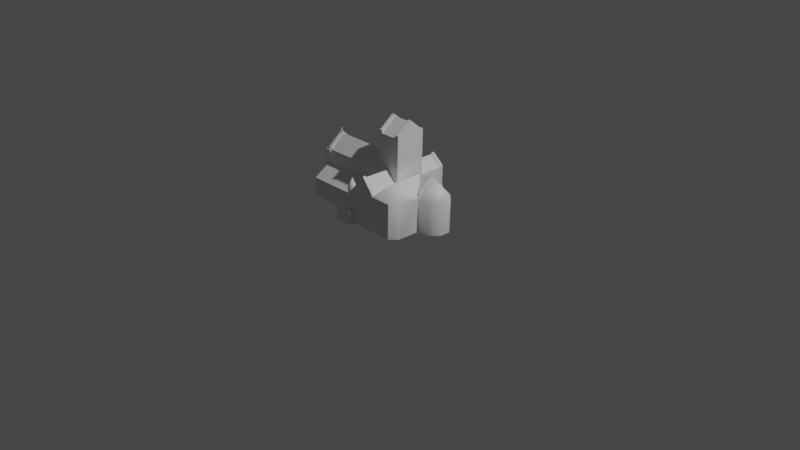 # Source: eglise.blend  (saved by Blender 3.1.7; exported with 4.5.12 LTS)
import bpy
from mathutils import Matrix  # noqa: F401  (used for matrix-valued properties, if any)

bpy.ops.wm.read_factory_settings(use_empty=True)
scene = bpy.context.scene
scene.name = 'Scene'

# ---- collections
col_collection = bpy.data.collections.new('Collection'); scene.collection.children.link(col_collection)

# ---- materials (node trees are filled in below, after node groups)
mat_default_obj = bpy.data.materials.new('Default OBJ')
mat_default_obj.use_transparent_shadow = False

# ---- material node trees
mat_default_obj.use_nodes = True; mat_default_obj.node_tree.nodes.clear()
_N = mat_default_obj.node_tree.nodes; _L = mat_default_obj.node_tree.links
n0 = _N.new('ShaderNodeBsdfPrincipled'); n0.name = 'Principled BSDF'; n0.location = (10, 300)
n0.distribution = 'GGX'
n0.subsurface_method = 'RANDOM_WALK_SKIN'
n0.inputs[3].default_value = 1.45
n0.inputs[27].default_value = (0.0, 0.0, 0.0, 1.0)
n0.inputs[28].default_value = 1.0
n1 = _N.new('ShaderNodeOutputMaterial'); n1.name = 'Material Output'; n1.location = (300, 300)
_L.new(n0.outputs[0], n1.inputs[0])
n1.is_active_output = True

# ---- world
world_world = bpy.data.worlds.new('World'); scene.world = world_world
world_world.use_nodes = True; world_world.node_tree.nodes.clear()
_N = world_world.node_tree.nodes; _L = world_world.node_tree.links
n0 = _N.new('ShaderNodeOutputWorld'); n0.name = 'World Output'; n0.location = (300, 300)
n1 = _N.new('ShaderNodeBackground'); n1.name = 'Background'; n1.location = (10, 300)
n1.inputs[0].default_value = (0.05088, 0.05088, 0.05088, 1.0)
_L.new(n1.outputs[0], n0.inputs[0])
n0.is_active_output = True
world_world.color = (0.05088, 0.05088, 0.05088)
world_world.use_sun_shadow = False
world_world.sun_shadow_jitter_overblur = 0.0

# ---- cameras
cam_camera = bpy.data.cameras.new('Camera')
cam_camera.clip_end = 100.0
cam_camera.ortho_scale = 7.314

# ---- lights
light_light = bpy.data.lights.new('Light', 'POINT')
light_light.transmission_factor = 0.0
light_light.energy = 1000.0
light_light.shadow_soft_size = 0.1
light_light.shadow_maximum_resolution = 0.006
light_light.use_absolute_resolution = True

# ---- meshes
me_fabconvert_com_auvres = bpy.data.meshes.new('FabConvert.com_auvres')
me_fabconvert_com_auvres.from_pydata([(-1094.0, -172.1, 733.8), (-1092.0, -179.7, 733.8), (-1091.0, -185.4, 708.2), (-1091.0, -185.4, 739.7), (-1092.0, -179.7, 747.5), (-1089.0, -193.0, 739.7), (-1089.0, -193.0, 733.8), (-272.0, 37.08, 1161.0), (-314.3, 195.1, 1024.0), (388.7, 20.5, 393.7), (-171.5, -446.5, 165.4), (-171.5, -446.5, 417.3), (9.219, 493.5, 4.547e-13), (86.89, 483.3, 4.547e-13), (-146.7, -539.3, 417.3), (584.2, 193.5, 4.547e-13), (566.0, 261.6, 393.7), (547.7, 329.7, 393.7), (111.2, 333.4, 255.9), (-121.8, 617.4, 492.1), (-1094.0, -194.5, 739.7), (302.2, 190.9, 629.9), (340.3, 201.1, 629.9), (409.4, -361.2, 4.547e-13), (-1094.0, -194.5, 733.8), (-264.4, 579.2, 610.2), (-111.6, 579.3, 492.1), (388.7, 20.5, 417.3), (463.1, -257.1, 4.547e-13), (388.7, 20.5, 4.547e-13), (134.6, 421.1, 255.9), (-1100.0, -173.6, 733.8), (-146.7, -539.3, 165.4), (-126.8, -504.8, 417.3), (15.82, -466.6, 610.2), (-1091.0, -185.4, 747.5), (-1096.0, -186.9, 739.7), (-82.05, 469.1, 4.547e-13), (284.0, -243.1, 590.6), (-35.18, 294.1, 1024.0), (-35.18, 294.1, 472.4), (-73.2, 283.9, 984.3), (-185.6, -133.4, 1024.0), (-1180.0, -73.69, 412.5), (-1195.0, -16.65, 531.5), (158.4, -428.4, 437.0), (-137.0, -466.8, 437.0), (5.632, -428.6, 590.6), (148.2, -390.4, 417.3), (-1157.0, -6.462, 551.2), (-1155.0, -5.829, 531.5), (-1157.0, -6.462, 531.5), (-1098.0, -181.2, 747.5), (-1098.0, -181.2, 739.7), (350.6, 10.31, 444.9), (-229.8, -491.3, 165.4), (13.22, 113.5, 602.4), (350.6, 10.31, 417.3), (-1022.0, -357.5, 531.5), (-1071.0, -176.9, 688.5), (-229.8, -491.3, 417.3), (-219.5, -529.7, 417.3), (62.21, 295.8, 255.9), (56.09, 318.6, 390.2), (253.8, 371.6, 444.9), (111.2, 333.4, 4.547e-13), (291.9, 381.8, 4.547e-13), (-35.18, 294.1, 417.3), (-1060.0, -367.7, 551.2), (-170.6, -341.3, 220.5), (-1092.0, -179.7, 739.7), (358.9, 131.8, 417.3), (179.8, 145.8, 590.6), (463.1, -257.1, 417.3), (-1074.0, -165.5, 698.3), (-1112.0, -175.7, 708.2), (-1106.0, -198.5, 708.2), (-111.6, 579.3, 4.547e-13), (-35.18, 294.1, 390.2), (-121.8, 617.4, -1.89), (-1022.0, -357.5, 551.2), (-1068.0, -188.3, 708.2), (-1074.0, -165.5, 708.2), (-185.6, -133.4, 984.3), (-191.6, -110.8, 1024.0), (-234.0, 47.27, 1161.0), (-282.4, 227.9, 984.3), (-282.4, 227.9, 1024.0), (-82.05, 469.1, 255.9), (35.71, 394.6, 331.8), (-24.8, 103.3, 1161.0), (-73.2, 283.9, 1024.0), (-1119.0, 3.728, 551.2), (-1112.0, -175.7, 698.3), (23.6, -77.33, 1024.0), (-1210.0, 191.3, 4.547e-13), (-373.4, 415.5, 4.547e-13), (-1209.0, 187.0, 220.5), (-1091.0, -185.4, 733.8), (-1096.0, -186.9, 733.8), (5.632, -428.6, 610.2), (148.2, -390.4, 437.0), (-35.18, 294.1, 4.547e-13), (-35.18, 294.1, 255.9), (-320.4, 217.7, 1024.0), (-276.3, 205.3, 1024.0), (-67.15, 261.4, 1024.0), (-320.4, 217.7, 472.4), (-396.8, 502.9, 472.4), (-341.8, -387.2, 165.4), (-209.9, -456.8, 417.3), (-209.9, -456.8, 165.4), (291.9, 381.8, 393.7), (-111.6, 579.3, 472.4), (-1150.0, -79.87, 516.2), (-1153.0, -66.56, 4.416e-13), (-1087.0, -313.7, 4.547e-13), (-1068.0, -188.3, 698.3), (-1106.0, -198.5, 698.3), (-372.2, 411.2, 220.5), (-320.4, 217.7, 354.3), (-407.0, 541.0, 4.547e-13), (-396.8, 502.9, 492.1), (-24.8, 103.3, 1142.0), (-234.0, 47.27, 1142.0), (23.6, -77.33, 984.3), (-407.0, 541.0, 492.1), (-254.2, 541.1, 610.2), (61.63, -67.14, 417.3), (54.23, -39.53, 417.3), (158.4, -428.4, 417.3), (432.2, 397.1, 393.7), (13.22, 113.5, 1161.0), (-29.13, 271.6, 1024.0), (61.63, -67.14, 1024.0), (-80.98, -105.3, 590.6), (-223.6, -143.6, 531.5), (-223.6, -143.6, 417.3), (-223.6, -143.6, 1024.0), (124.4, 343.5, 4.547e-13), (134.6, 421.1, 4.547e-13), (409.4, -361.2, 417.3), (517.9, 77.41, 4.547e-13), (17.55, -54.75, 1024.0), (55.58, -44.56, 1024.0), (-107.8, -499.7, 165.4), (-126.8, -504.8, 165.4), (-126.8, -504.8, 437.0), (-1092.0, -179.7, 708.2), (-1096.0, -186.9, 708.2), (-1098.0, -181.2, 708.2), (388.7, 20.5, 444.9), (340.3, 201.1, 578.7), (291.9, 381.8, 444.9), (-137.1, -466.4, 165.4), (-137.1, -466.4, 417.3), (547.7, 329.7, 4.547e-13), (432.2, 397.1, 4.547e-13), (-87.39, -575.8, 4.547e-13), (-87.39, -575.8, 165.4), (-107.8, -499.7, 4.547e-13), (-272.0, 37.08, 688.5), (-229.6, -121.0, 1024.0), (-320.4, 217.7, 531.5), (-1100.0, -173.6, 739.7), (-1098.0, -181.2, 733.8), (-1096.0, -186.9, 747.5), (475.1, 237.2, 557.4), (-223.6, -143.6, 354.3), (-170.6, -341.3, 165.4), (86.89, 483.3, 255.9), (9.219, 493.5, 255.9), (-177.8, 255.9, 590.6), (-254.2, 541.1, 590.6), (-178.3, -498.0, 535.4), (-1007.0, -565.5, 4.547e-13), (-1007.0, -565.5, 220.5), (-1060.0, -367.7, 4.547e-13), (-1060.0, -367.7, 354.3), (-343.0, -390.3, 0.0002544), (-296.6, -631.9, 165.4), (-296.6, -631.9, 4.547e-13), (517.9, 77.41, 393.7), (584.2, 193.5, 393.7), (253.8, 371.6, 417.3), (302.2, 190.9, 602.4), (124.4, 343.5, 255.9), (-219.5, -529.7, 165.4), (-185.1, -549.6, 165.4), (-1218.0, -83.88, 118.1), (-1199.0, -78.79, 388.9), (-185.1, -549.6, 417.3), (-1094.0, -172.1, 739.7), (-1056.0, -384.7, 531.5), (-1061.0, -367.4, 480.5), (-1114.0, -320.4, 531.5), (-1091.0, -300.0, 480.5), (-1237.0, -88.98, -0.01934), (-1252.0, -31.94, -0.01934), (-1142.0, -63.5, -0.01934), (-1091.0, -300.0, 516.2), (-1114.0, -320.4, 480.5), (-1087.0, -313.3, 480.5), (-1076.0, -310.3, 531.5), (-1152.0, -330.5, 118.1), (-1076.0, -310.3, -0.02002), (-1171.0, -335.5, 94.47), (-1018.0, -374.6, 531.5), (-1056.0, -384.7, 488.2), (-1157.0, -6.462, 354.3), (-1056.0, -384.7, 480.5), (-1099.0, -377.5, 531.5), (-1118.0, -382.5, 388.9), (-1137.0, -387.6, 273.5), (-1156.0, -392.6, -0.02036), (-1171.0, -335.5, -0.02002), (-1118.0, -382.5, 297.1), (-1142.0, -63.5, 531.5), (-1137.0, -387.6, 118.1), (-1153.0, -66.56, 516.2), (-1087.0, -313.7, 516.2), (-1133.0, -325.4, 388.9), (-1133.0, -325.4, 297.1), (-1156.0, -392.6, 94.47), (-1152.0, -330.5, 273.5), (-1099.0, -377.5, 412.5), (-1156.0, -8.824, 531.5), (-1099.0, -377.5, 480.5), (-1157.0, -6.462, 480.5), (-1114.0, -320.4, 412.5), (-1233.0, -26.84, 273.5), (-1199.0, -78.79, 297.1), (-1214.0, -21.75, 297.1), (-1252.0, -31.94, 94.47), (-1157.0, -6.462, 4.547e-13), (-1233.0, -26.84, 118.1), (-1214.0, -21.75, 388.9), (-1195.0, -16.65, 412.5), (-1195.0, -16.65, 480.5), (-1162.0, 10.87, 488.2), (-1162.0, 10.87, 531.5), (-1124.0, 21.06, 488.2), (-1124.0, 21.06, 531.5), (-1237.0, -88.98, 94.47), (-1153.0, -66.56, 480.5), (-1218.0, -83.88, 273.5), (-1150.0, -79.87, 480.5), (-1180.0, -73.69, 480.5), (-1180.0, -73.69, 531.5), (-1162.0, 10.87, 480.5), (-1137.0, -82.52, 531.5), (-1119.0, 3.728, 531.5), (-1119.0, 3.728, 496.4), (-1061.0, -367.4, 531.5), (-1061.0, -365.0, 531.5), (-1081.0, -291.3, 531.5), (-1058.0, -366.7, 531.5), (-1023.0, -357.3, 496.4), (-1018.0, -374.6, 488.2)], [], [(0, 70, 1), (70, 0, 192), (148, 98, 2), (98, 148, 3), (3, 148, 35), (35, 148, 4), (4, 148, 1), (4, 1, 70), (98, 5, 6), (5, 98, 3), (105, 8, 7), (7, 85, 105), (167, 152, 9), (9, 182, 167), (155, 154, 10), (10, 11, 155), (170, 13, 12), (12, 171, 170), (174, 14, 33), (15, 16, 183), (16, 15, 156), (16, 156, 17), (166, 4, 52), (4, 166, 35), (89, 62, 18), (18, 186, 89), (126, 25, 19), (20, 3, 36), (3, 20, 5), (153, 64, 21), (21, 22, 153), (23, 73, 141), (73, 23, 28), (5, 24, 6), (24, 5, 20), (19, 25, 127), (127, 26, 19), (27, 73, 28), (28, 29, 27), (29, 9, 27), (170, 30, 140), (140, 13, 170), (0, 165, 31), (165, 0, 1), (174, 11, 110), (33, 14, 32), (32, 146, 33), (33, 141, 130), (33, 130, 45), (33, 45, 147), (147, 45, 34), (35, 36, 3), (36, 35, 166), (171, 12, 37), (37, 88, 171), (73, 38, 141), (163, 172, 107), (172, 163, 104), (172, 104, 86), (86, 104, 87), (172, 39, 40), (39, 172, 41), (41, 172, 86), (39, 41, 91), (138, 84, 162), (84, 138, 42), (247, 237, 43), (237, 247, 248), (48, 45, 130), (45, 48, 101), (46, 47, 155), (47, 46, 100), (47, 101, 48), (101, 47, 100), (49, 50, 51), (50, 49, 251), (251, 49, 92), (52, 70, 53), (70, 52, 4), (30, 170, 89), (185, 57, 54), (54, 21, 185), (21, 184, 185), (21, 64, 184), (55, 187, 61), (61, 60, 55), (185, 56, 128), (128, 57, 185), (61, 187, 188, 191), (253, 68, 49, 51), (19, 79, 121, 126), (58, 161, 59), (161, 58, 136), (60, 61, 174), (59, 163, 251), (163, 59, 161), (89, 63, 62), (153, 112, 184), (184, 64, 153), (112, 66, 65), (65, 18, 112), (18, 103, 112), (103, 78, 112), (78, 67, 112), (67, 184, 112), (117, 118, 68), (68, 80, 117), (253, 178, 168, 136), (53, 192, 164), (192, 53, 70), (71, 72, 38), (38, 73, 71), (73, 27, 71), (191, 188, 32), (32, 14, 191), (82, 74, 93), (93, 75, 82), (75, 76, 150), (150, 82, 75), (150, 148, 82), (148, 2, 82), (76, 81, 149), (149, 150, 76), (81, 2, 149), (81, 82, 2), (77, 88, 37), (88, 67, 78), (67, 88, 40), (40, 88, 113), (113, 88, 77), (113, 77, 79), (113, 79, 26), (26, 79, 19), (180, 181, 158, 159), (59, 80, 58), (80, 59, 117), (117, 59, 81), (81, 59, 82), (82, 59, 74), (251, 74, 59), (92, 74, 251), (83, 84, 42), (84, 83, 124), (84, 124, 85), (85, 124, 86), (85, 86, 105), (105, 86, 87), (171, 88, 78), (78, 63, 171), (63, 89, 171), (143, 125, 94), (125, 143, 123), (123, 143, 90), (123, 90, 106), (123, 106, 41), (41, 106, 91), (176, 109, 169, 69), (146, 155, 69, 169), (168, 69, 155, 137), (92, 49, 93), (93, 74, 92), (94, 144, 143), (144, 94, 134), (66, 112, 157), (146, 145, 141, 33), (141, 145, 160, 23), (98, 24, 99), (24, 98, 6), (45, 100, 34), (100, 45, 101), (174, 191, 14), (18, 65, 102), (102, 103, 18), (174, 61, 191), (8, 87, 104), (87, 8, 105), (106, 39, 91), (39, 106, 133), (157, 112, 131), (107, 173, 108), (173, 107, 172), (48, 135, 47), (135, 48, 128), (98, 149, 2), (149, 98, 99), (10, 111, 110), (110, 11, 10), (111, 55, 60), (60, 110, 111), (131, 112, 152), (152, 167, 131), (122, 108, 173), (173, 127, 122), (173, 113, 26), (26, 127, 173), (85, 7, 162), (162, 84, 85), (114, 217, 250), (217, 114, 219), (18, 65, 139), (139, 186, 18), (253, 58, 80), (253, 80, 68), (115, 116, 220), (220, 246, 115), (246, 244, 115), (114, 246, 220), (68, 118, 93, 49), (118, 76, 75, 93), (76, 118, 117), (117, 81, 76), (119, 120, 107, 108), (119, 108, 121, 96), (108, 122, 121), (122, 126, 121), (83, 123, 124), (123, 83, 125), (124, 41, 86), (41, 124, 123), (25, 126, 122), (122, 127, 25), (72, 129, 128), (128, 48, 72), (48, 130, 72), (130, 38, 72), (167, 17, 131), (144, 134, 128), (128, 56, 144), (56, 132, 144), (56, 133, 132), (56, 67, 133), (67, 39, 133), (67, 40, 39), (134, 135, 128), (135, 134, 125), (125, 134, 94), (135, 136, 137), (136, 135, 138), (138, 135, 83), (83, 135, 125), (138, 83, 42), (30, 186, 139), (139, 140, 30), (16, 167, 183), (167, 16, 17), (110, 60, 174), (38, 130, 141), (182, 29, 142), (29, 182, 9), (132, 90, 143), (143, 144, 132), (34, 46, 147), (46, 34, 100), (148, 150, 149), (149, 2, 148), (46, 33, 147), (33, 46, 155), (22, 151, 27), (27, 9, 22), (9, 152, 22), (152, 153, 22), (152, 112, 153), (22, 21, 54), (54, 151, 22), (155, 33, 146), (146, 154, 155), (131, 156, 157), (156, 131, 17), (145, 159, 158), (158, 160, 145), (161, 136, 138), (138, 162, 161), (162, 7, 161), (7, 163, 161), (7, 8, 163), (8, 104, 163), (164, 165, 53), (165, 164, 31), (52, 36, 166), (36, 52, 99), (99, 52, 149), (149, 52, 150), (150, 52, 53), (150, 53, 165), (36, 24, 20), (24, 36, 99), (167, 182, 183), (170, 171, 89), (172, 113, 173), (113, 172, 40), (174, 33, 155), (174, 155, 11), (178, 177, 175, 176), (69, 168, 178, 176), (165, 148, 150), (148, 165, 1), (179, 181, 180, 109), (15, 182, 142), (182, 15, 183), (133, 106, 90), (90, 132, 133), (184, 67, 56), (56, 185, 184), (30, 89, 186), (233, 189, 235), (231, 230, 245), (236, 43, 237), (43, 236, 190), (233, 197, 243), (197, 233, 198), (236, 231, 190), (237, 248, 238), (189, 233, 243), (238, 248, 44), (230, 231, 232), (231, 236, 232), (245, 235, 189), (235, 245, 230), (155, 47, 137), (137, 47, 135), (164, 0, 31), (0, 164, 192), (207, 258, 257), (207, 257, 58), (207, 58, 256), (207, 256, 253), (253, 193, 207), (254, 255, 195), (253, 254, 195), (193, 253, 195), (195, 211, 193), (194, 210, 227), (195, 255, 200), (201, 195, 200), (200, 196, 201), (196, 202, 201), (202, 229, 201), (229, 222, 221), (202, 222, 229), (222, 204, 224), (202, 204, 222), (203, 204, 202), (205, 204, 203), (205, 206, 204), (206, 205, 215), (258, 207, 193), (193, 208, 258), (226, 217, 51), (208, 193, 211), (210, 208, 211), (211, 227, 210), (194, 227, 225), (178, 194, 225), (178, 225, 212), (178, 212, 216), (178, 216, 213), (178, 213, 218), (177, 178, 218), (177, 218, 223), (223, 214, 177), (218, 213, 224), (224, 204, 218), (217, 219, 244), (222, 216, 212), (244, 114, 246), (114, 244, 219), (114, 220, 203), (203, 250, 114), (213, 216, 222), (227, 211, 195), (204, 206, 223), (51, 238, 228), (225, 227, 195), (212, 221, 222), (215, 214, 223), (223, 206, 215), (229, 221, 212), (226, 250, 217), (212, 225, 229), (222, 224, 213), (223, 218, 204), (51, 228, 251), (251, 50, 51), (50, 226, 51), (225, 195, 201), (201, 229, 225), (95, 97, 119, 96), (97, 95, 234, 209), (120, 119, 97, 209), (51, 163, 120, 209), (159, 145, 146, 180), (180, 146, 169, 109), (109, 176, 175, 179), (233, 234, 198), (234, 233, 235), (234, 235, 209), (209, 235, 230), (209, 230, 232), (209, 232, 236), (209, 236, 237), (209, 237, 228), (228, 237, 238), (44, 249, 238), (249, 44, 239), (239, 44, 240), (240, 241, 239), (241, 240, 242), (243, 197, 199), (199, 189, 243), (199, 217, 189), (217, 244, 189), (244, 231, 189), (231, 245, 189), (244, 43, 231), (43, 190, 231), (244, 247, 43), (246, 247, 244), (114, 247, 246), (247, 114, 248), (248, 114, 250), (228, 238, 249), (248, 240, 44), (240, 248, 51), (51, 248, 226), (226, 248, 250), (51, 242, 240), (242, 51, 50), (242, 50, 251), (242, 251, 252), (242, 252, 241)])
me_fabconvert_com_auvres.polygons.foreach_set('use_smooth', [True] * 430)
me_fabconvert_com_auvres.materials.append(mat_default_obj)
me_fabconvert_com_auvres.use_remesh_fix_poles = True
me_fabconvert_com_auvres.use_remesh_preserve_attributes = False
me_fabconvert_com_auvres.update()

# ---- objects
ob_light = bpy.data.objects.new('Light', light_light)
ob_camera = bpy.data.objects.new('Camera', cam_camera)
ob_fabconvert_com_auvres = bpy.data.objects.new('FabConvert.com_auvres', me_fabconvert_com_auvres)

# ---- transforms, parenting, visibility, modifiers, constraints
ob_light.location = (4.076, 1.005, 5.904)
ob_light.rotation_euler = (0.6503, 0.05522, 1.866)
ob_light.lock_rotations_4d = False
ob_light.empty_display_type = 'ARROWS'
ob_light.color = (0.0, 0.0, 0.0, 0.0)
ob_light.lineart.crease_threshold = 0.0
ob_camera.location = (7.359, -6.926, 4.958)
ob_camera.rotation_euler = (1.109, 0.0, 0.8149)
ob_camera.lock_rotations_4d = False
ob_camera.empty_display_type = 'ARROWS'
ob_camera.color = (0.0, 0.0, 0.0, 0.0)
ob_camera.display_type = 'WIRE'
ob_camera.lineart.crease_threshold = 0.0
ob_fabconvert_com_auvres.location = (0.0, 0.0, 0.0)
ob_fabconvert_com_auvres.rotation_euler = (-157.1, -0.0, -0.2606)
ob_fabconvert_com_auvres.scale = (0.0009013, 0.0009013, 0.0009013)
_m = ob_fabconvert_com_auvres.modifiers.new('EdgeSplit', 'EDGE_SPLIT')
_m.split_angle = 0.8168

# ---- collection membership
col_collection.objects.link(ob_light)
col_collection.objects.link(ob_camera)
col_collection.objects.link(ob_fabconvert_com_auvres)

# ---- scene / render settings (as saved in the file)
scene.camera = ob_camera
scene.frame_start = 1; scene.frame_end = 250; scene.frame_set(1)
scene.render.engine = 'BLENDER_EEVEE_NEXT'
scene.cycles.sampling_pattern = 'TABULATED_SOBOL'
scene.cycles.use_light_tree = False
scene.view_settings.view_transform = 'Filmic'
bpy.context.view_layer.update()
